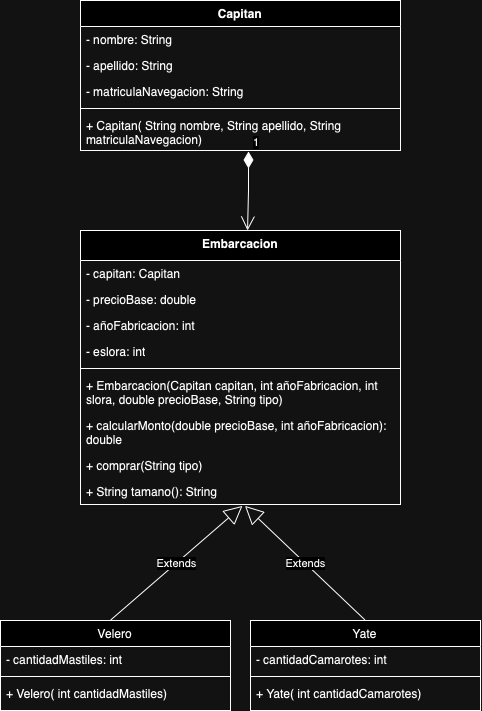

The diagram above was exported from draw.io. Its source (the exported page's mxGraphModel, read from the mxfile embedded in the PNG):
<mxGraphModel dx="1134" dy="704" grid="1" gridSize="10" guides="1" tooltips="1" connect="1" arrows="1" fold="1" page="1" pageScale="1" pageWidth="827" pageHeight="1169" math="0" shadow="0">
  <root>
    <mxCell id="WIyWlLk6GJQsqaUBKTNV-0" />
    <mxCell id="WIyWlLk6GJQsqaUBKTNV-1" parent="WIyWlLk6GJQsqaUBKTNV-0" />
    <mxCell id="zkfFHV4jXpPFQw0GAbJ--6" value="Velero" style="swimlane;fontStyle=0;align=center;verticalAlign=top;childLayout=stackLayout;horizontal=1;startSize=26;horizontalStack=0;resizeParent=1;resizeLast=0;collapsible=1;marginBottom=0;rounded=0;shadow=0;strokeWidth=1;" parent="WIyWlLk6GJQsqaUBKTNV-1" vertex="1">
      <mxGeometry x="160" y="740" width="230" height="90" as="geometry">
        <mxRectangle x="130" y="380" width="160" height="26" as="alternateBounds" />
      </mxGeometry>
    </mxCell>
    <mxCell id="zkfFHV4jXpPFQw0GAbJ--7" value="- cantidadMastiles: int" style="text;align=left;verticalAlign=top;spacingLeft=4;spacingRight=4;overflow=hidden;rotatable=0;points=[[0,0.5],[1,0.5]];portConstraint=eastwest;" parent="zkfFHV4jXpPFQw0GAbJ--6" vertex="1">
      <mxGeometry y="26" width="230" height="26" as="geometry" />
    </mxCell>
    <mxCell id="zkfFHV4jXpPFQw0GAbJ--9" value="" style="line;html=1;strokeWidth=1;align=left;verticalAlign=middle;spacingTop=-1;spacingLeft=3;spacingRight=3;rotatable=0;labelPosition=right;points=[];portConstraint=eastwest;" parent="zkfFHV4jXpPFQw0GAbJ--6" vertex="1">
      <mxGeometry y="52" width="230" height="8" as="geometry" />
    </mxCell>
    <mxCell id="IEPZygeYipSFMnxFZWB9-24" value="+ Velero( int cantidadMastiles)" style="text;strokeColor=none;fillColor=none;align=left;verticalAlign=top;spacingLeft=4;spacingRight=4;overflow=hidden;rotatable=0;points=[[0,0.5],[1,0.5]];portConstraint=eastwest;whiteSpace=wrap;html=1;" vertex="1" parent="zkfFHV4jXpPFQw0GAbJ--6">
      <mxGeometry y="60" width="230" height="26" as="geometry" />
    </mxCell>
    <mxCell id="zkfFHV4jXpPFQw0GAbJ--13" value="Yate" style="swimlane;fontStyle=0;align=center;verticalAlign=top;childLayout=stackLayout;horizontal=1;startSize=26;horizontalStack=0;resizeParent=1;resizeLast=0;collapsible=1;marginBottom=0;rounded=0;shadow=0;strokeWidth=1;" parent="WIyWlLk6GJQsqaUBKTNV-1" vertex="1">
      <mxGeometry x="410" y="740" width="230" height="90" as="geometry">
        <mxRectangle x="340" y="380" width="170" height="26" as="alternateBounds" />
      </mxGeometry>
    </mxCell>
    <mxCell id="zkfFHV4jXpPFQw0GAbJ--14" value="- cantidadCamarotes: int" style="text;align=left;verticalAlign=top;spacingLeft=4;spacingRight=4;overflow=hidden;rotatable=0;points=[[0,0.5],[1,0.5]];portConstraint=eastwest;" parent="zkfFHV4jXpPFQw0GAbJ--13" vertex="1">
      <mxGeometry y="26" width="230" height="26" as="geometry" />
    </mxCell>
    <mxCell id="zkfFHV4jXpPFQw0GAbJ--15" value="" style="line;html=1;strokeWidth=1;align=left;verticalAlign=middle;spacingTop=-1;spacingLeft=3;spacingRight=3;rotatable=0;labelPosition=right;points=[];portConstraint=eastwest;" parent="zkfFHV4jXpPFQw0GAbJ--13" vertex="1">
      <mxGeometry y="52" width="230" height="8" as="geometry" />
    </mxCell>
    <mxCell id="IEPZygeYipSFMnxFZWB9-26" value="+ Yate( int cantidadCamarotes)" style="text;strokeColor=none;fillColor=none;align=left;verticalAlign=top;spacingLeft=4;spacingRight=4;overflow=hidden;rotatable=0;points=[[0,0.5],[1,0.5]];portConstraint=eastwest;whiteSpace=wrap;html=1;" vertex="1" parent="zkfFHV4jXpPFQw0GAbJ--13">
      <mxGeometry y="60" width="230" height="26" as="geometry" />
    </mxCell>
    <mxCell id="IEPZygeYipSFMnxFZWB9-1" value="Capitan" style="swimlane;fontStyle=1;align=center;verticalAlign=top;childLayout=stackLayout;horizontal=1;startSize=26;horizontalStack=0;resizeParent=1;resizeParentMax=0;resizeLast=0;collapsible=1;marginBottom=0;whiteSpace=wrap;html=1;" vertex="1" parent="WIyWlLk6GJQsqaUBKTNV-1">
      <mxGeometry x="240" y="120" width="320" height="150" as="geometry" />
    </mxCell>
    <mxCell id="IEPZygeYipSFMnxFZWB9-2" value="- nombre: String" style="text;strokeColor=none;fillColor=none;align=left;verticalAlign=top;spacingLeft=4;spacingRight=4;overflow=hidden;rotatable=0;points=[[0,0.5],[1,0.5]];portConstraint=eastwest;whiteSpace=wrap;html=1;" vertex="1" parent="IEPZygeYipSFMnxFZWB9-1">
      <mxGeometry y="26" width="320" height="26" as="geometry" />
    </mxCell>
    <mxCell id="IEPZygeYipSFMnxFZWB9-5" value="- apellido: String" style="text;strokeColor=none;fillColor=none;align=left;verticalAlign=top;spacingLeft=4;spacingRight=4;overflow=hidden;rotatable=0;points=[[0,0.5],[1,0.5]];portConstraint=eastwest;whiteSpace=wrap;html=1;" vertex="1" parent="IEPZygeYipSFMnxFZWB9-1">
      <mxGeometry y="52" width="320" height="26" as="geometry" />
    </mxCell>
    <mxCell id="IEPZygeYipSFMnxFZWB9-6" value="- matriculaNavegacion: String" style="text;strokeColor=none;fillColor=none;align=left;verticalAlign=top;spacingLeft=4;spacingRight=4;overflow=hidden;rotatable=0;points=[[0,0.5],[1,0.5]];portConstraint=eastwest;whiteSpace=wrap;html=1;" vertex="1" parent="IEPZygeYipSFMnxFZWB9-1">
      <mxGeometry y="78" width="320" height="26" as="geometry" />
    </mxCell>
    <mxCell id="IEPZygeYipSFMnxFZWB9-3" value="" style="line;strokeWidth=1;fillColor=none;align=left;verticalAlign=middle;spacingTop=-1;spacingLeft=3;spacingRight=3;rotatable=0;labelPosition=right;points=[];portConstraint=eastwest;strokeColor=inherit;" vertex="1" parent="IEPZygeYipSFMnxFZWB9-1">
      <mxGeometry y="104" width="320" height="8" as="geometry" />
    </mxCell>
    <mxCell id="IEPZygeYipSFMnxFZWB9-4" value="+ Capitan( String nombre, String apellido, String matriculaNavegacion)&lt;br&gt;" style="text;strokeColor=none;fillColor=none;align=left;verticalAlign=top;spacingLeft=4;spacingRight=4;overflow=hidden;rotatable=0;points=[[0,0.5],[1,0.5]];portConstraint=eastwest;whiteSpace=wrap;html=1;" vertex="1" parent="IEPZygeYipSFMnxFZWB9-1">
      <mxGeometry y="112" width="320" height="38" as="geometry" />
    </mxCell>
    <mxCell id="IEPZygeYipSFMnxFZWB9-11" value="Embarcacion" style="swimlane;fontStyle=1;align=center;verticalAlign=top;childLayout=stackLayout;horizontal=1;startSize=30;horizontalStack=0;resizeParent=1;resizeParentMax=0;resizeLast=0;collapsible=1;marginBottom=0;whiteSpace=wrap;html=1;" vertex="1" parent="WIyWlLk6GJQsqaUBKTNV-1">
      <mxGeometry x="240" y="350" width="320" height="274" as="geometry" />
    </mxCell>
    <mxCell id="IEPZygeYipSFMnxFZWB9-12" value="- capitan: Capitan" style="text;strokeColor=none;fillColor=none;align=left;verticalAlign=top;spacingLeft=4;spacingRight=4;overflow=hidden;rotatable=0;points=[[0,0.5],[1,0.5]];portConstraint=eastwest;whiteSpace=wrap;html=1;" vertex="1" parent="IEPZygeYipSFMnxFZWB9-11">
      <mxGeometry y="30" width="320" height="26" as="geometry" />
    </mxCell>
    <mxCell id="IEPZygeYipSFMnxFZWB9-18" value="- precioBase: double" style="text;strokeColor=none;fillColor=none;align=left;verticalAlign=top;spacingLeft=4;spacingRight=4;overflow=hidden;rotatable=0;points=[[0,0.5],[1,0.5]];portConstraint=eastwest;whiteSpace=wrap;html=1;" vertex="1" parent="IEPZygeYipSFMnxFZWB9-11">
      <mxGeometry y="56" width="320" height="26" as="geometry" />
    </mxCell>
    <mxCell id="IEPZygeYipSFMnxFZWB9-19" value="- añoFabricacion: int" style="text;strokeColor=none;fillColor=none;align=left;verticalAlign=top;spacingLeft=4;spacingRight=4;overflow=hidden;rotatable=0;points=[[0,0.5],[1,0.5]];portConstraint=eastwest;whiteSpace=wrap;html=1;" vertex="1" parent="IEPZygeYipSFMnxFZWB9-11">
      <mxGeometry y="82" width="320" height="26" as="geometry" />
    </mxCell>
    <mxCell id="IEPZygeYipSFMnxFZWB9-21" value="- eslora: int" style="text;strokeColor=none;fillColor=none;align=left;verticalAlign=top;spacingLeft=4;spacingRight=4;overflow=hidden;rotatable=0;points=[[0,0.5],[1,0.5]];portConstraint=eastwest;whiteSpace=wrap;html=1;" vertex="1" parent="IEPZygeYipSFMnxFZWB9-11">
      <mxGeometry y="108" width="320" height="26" as="geometry" />
    </mxCell>
    <mxCell id="IEPZygeYipSFMnxFZWB9-13" value="" style="line;strokeWidth=1;fillColor=none;align=left;verticalAlign=middle;spacingTop=-1;spacingLeft=3;spacingRight=3;rotatable=0;labelPosition=right;points=[];portConstraint=eastwest;strokeColor=inherit;" vertex="1" parent="IEPZygeYipSFMnxFZWB9-11">
      <mxGeometry y="134" width="320" height="8" as="geometry" />
    </mxCell>
    <mxCell id="IEPZygeYipSFMnxFZWB9-14" value="+ Embarcacion(Capitan capitan, int añoFabricacion, int slora, double precioBase, String tipo)" style="text;strokeColor=none;fillColor=none;align=left;verticalAlign=top;spacingLeft=4;spacingRight=4;overflow=hidden;rotatable=0;points=[[0,0.5],[1,0.5]];portConstraint=eastwest;whiteSpace=wrap;html=1;" vertex="1" parent="IEPZygeYipSFMnxFZWB9-11">
      <mxGeometry y="142" width="320" height="40" as="geometry" />
    </mxCell>
    <mxCell id="IEPZygeYipSFMnxFZWB9-22" value="+ calcularMonto(double precioBase, int añoFabricacion): double" style="text;strokeColor=none;fillColor=none;align=left;verticalAlign=top;spacingLeft=4;spacingRight=4;overflow=hidden;rotatable=0;points=[[0,0.5],[1,0.5]];portConstraint=eastwest;whiteSpace=wrap;html=1;" vertex="1" parent="IEPZygeYipSFMnxFZWB9-11">
      <mxGeometry y="182" width="320" height="40" as="geometry" />
    </mxCell>
    <mxCell id="IEPZygeYipSFMnxFZWB9-23" value="+ comprar(String tipo)" style="text;strokeColor=none;fillColor=none;align=left;verticalAlign=top;spacingLeft=4;spacingRight=4;overflow=hidden;rotatable=0;points=[[0,0.5],[1,0.5]];portConstraint=eastwest;whiteSpace=wrap;html=1;" vertex="1" parent="IEPZygeYipSFMnxFZWB9-11">
      <mxGeometry y="222" width="320" height="26" as="geometry" />
    </mxCell>
    <mxCell id="IEPZygeYipSFMnxFZWB9-36" value="+ String tamano(): String" style="text;strokeColor=none;fillColor=none;align=left;verticalAlign=top;spacingLeft=4;spacingRight=4;overflow=hidden;rotatable=0;points=[[0,0.5],[1,0.5]];portConstraint=eastwest;whiteSpace=wrap;html=1;" vertex="1" parent="IEPZygeYipSFMnxFZWB9-11">
      <mxGeometry y="248" width="320" height="26" as="geometry" />
    </mxCell>
    <mxCell id="IEPZygeYipSFMnxFZWB9-28" value="1" style="endArrow=open;html=1;endSize=12;startArrow=diamondThin;startSize=14;startFill=1;edgeStyle=orthogonalEdgeStyle;align=left;verticalAlign=bottom;rounded=0;entryX=0.522;entryY=0;entryDx=0;entryDy=0;entryPerimeter=0;exitX=0.525;exitY=1.026;exitDx=0;exitDy=0;exitPerimeter=0;" edge="1" parent="WIyWlLk6GJQsqaUBKTNV-1" source="IEPZygeYipSFMnxFZWB9-4" target="IEPZygeYipSFMnxFZWB9-11">
      <mxGeometry x="-1" y="3" relative="1" as="geometry">
        <mxPoint x="370" y="230" as="sourcePoint" />
        <mxPoint x="530" y="230" as="targetPoint" />
      </mxGeometry>
    </mxCell>
    <mxCell id="IEPZygeYipSFMnxFZWB9-34" value="Extends" style="endArrow=block;endSize=16;endFill=0;html=1;rounded=0;entryX=0.506;entryY=1.053;entryDx=0;entryDy=0;entryPerimeter=0;exitX=0.477;exitY=-0.001;exitDx=0;exitDy=0;exitPerimeter=0;" edge="1" parent="WIyWlLk6GJQsqaUBKTNV-1" source="zkfFHV4jXpPFQw0GAbJ--6" target="IEPZygeYipSFMnxFZWB9-36">
      <mxGeometry width="160" relative="1" as="geometry">
        <mxPoint x="340" y="670" as="sourcePoint" />
        <mxPoint x="500" y="670" as="targetPoint" />
      </mxGeometry>
    </mxCell>
    <mxCell id="IEPZygeYipSFMnxFZWB9-35" value="Extends" style="endArrow=block;endSize=16;endFill=0;html=1;rounded=0;exitX=0.5;exitY=0;exitDx=0;exitDy=0;entryX=0.514;entryY=1.053;entryDx=0;entryDy=0;entryPerimeter=0;" edge="1" parent="WIyWlLk6GJQsqaUBKTNV-1" source="zkfFHV4jXpPFQw0GAbJ--13" target="IEPZygeYipSFMnxFZWB9-36">
      <mxGeometry width="160" relative="1" as="geometry">
        <mxPoint x="340" y="670" as="sourcePoint" />
        <mxPoint x="500" y="670" as="targetPoint" />
      </mxGeometry>
    </mxCell>
  </root>
</mxGraphModel>